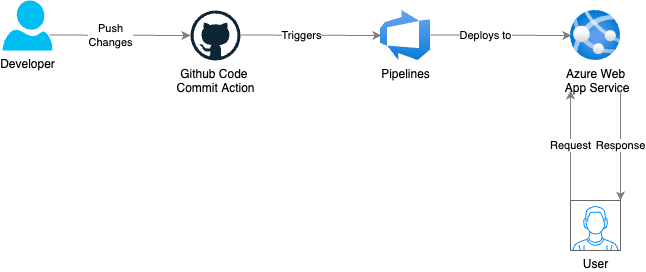

The diagram above was exported from draw.io. Its source (the exported page's mxGraphModel, read from the mxfile embedded in the PNG):
<mxGraphModel dx="1186" dy="439" grid="1" gridSize="10" guides="1" tooltips="1" connect="1" arrows="1" fold="1" page="1" pageScale="1" pageWidth="1100" pageHeight="850" math="0" shadow="0">
  <root>
    <mxCell id="0" />
    <mxCell id="1" parent="0" />
    <mxCell id="2" value="User" style="verticalLabelPosition=bottom;shadow=0;dashed=0;align=center;html=1;verticalAlign=top;strokeWidth=1;shape=mxgraph.mockup.containers.userMale;strokeColor=#666666;strokeColor2=#008cff;" vertex="1" parent="1">
      <mxGeometry x="648" y="350" width="50" height="50" as="geometry" />
    </mxCell>
    <mxCell id="3" value="Azure Web&lt;br&gt;&amp;nbsp;App Service" style="aspect=fixed;html=1;points=[];align=center;image;fontSize=12;image=img/lib/azure2/compute/App_Services.svg;" vertex="1" parent="1">
      <mxGeometry x="648" y="160" width="50" height="50" as="geometry" />
    </mxCell>
    <mxCell id="4" value="Github Code &lt;br&gt;Commit Action" style="dashed=0;outlineConnect=0;html=1;align=center;labelPosition=center;verticalLabelPosition=bottom;verticalAlign=top;shape=mxgraph.weblogos.github" vertex="1" parent="1">
      <mxGeometry x="268" y="160" width="50" height="50" as="geometry" />
    </mxCell>
    <mxCell id="5" value="Pipelines&lt;br&gt;" style="aspect=fixed;html=1;points=[];align=center;image;fontSize=12;image=img/lib/azure2/devops/Azure_DevOps.svg;" vertex="1" parent="1">
      <mxGeometry x="458" y="160" width="50" height="50" as="geometry" />
    </mxCell>
    <mxCell id="6" style="edgeStyle=elbowEdgeStyle;rounded=0;orthogonalLoop=1;jettySize=auto;html=1;strokeColor=#808080;elbow=vertical;" edge="1" parent="1">
      <mxGeometry relative="1" as="geometry">
        <mxPoint x="459" y="184.5" as="targetPoint" />
        <mxPoint x="318" y="184.5" as="sourcePoint" />
      </mxGeometry>
    </mxCell>
    <mxCell id="7" value="Triggers" style="edgeLabel;html=1;align=center;verticalAlign=middle;resizable=0;points=[];" vertex="1" connectable="0" parent="6">
      <mxGeometry x="-0.1479" y="1" relative="1" as="geometry">
        <mxPoint x="1" as="offset" />
      </mxGeometry>
    </mxCell>
    <mxCell id="8" style="edgeStyle=elbowEdgeStyle;rounded=0;orthogonalLoop=1;jettySize=auto;html=1;strokeColor=#808080;elbow=vertical;" edge="1" parent="1">
      <mxGeometry relative="1" as="geometry">
        <mxPoint x="649" y="184.5" as="targetPoint" />
        <mxPoint x="508" y="184.5" as="sourcePoint" />
      </mxGeometry>
    </mxCell>
    <mxCell id="9" value="Deploys to" style="edgeLabel;html=1;align=center;verticalAlign=middle;resizable=0;points=[];" vertex="1" connectable="0" parent="8">
      <mxGeometry x="-0.2324" y="-2" relative="1" as="geometry">
        <mxPoint x="1" y="-3" as="offset" />
      </mxGeometry>
    </mxCell>
    <mxCell id="10" value="Request" style="edgeStyle=elbowEdgeStyle;rounded=0;orthogonalLoop=1;jettySize=auto;html=1;strokeColor=#808080;elbow=vertical;" edge="1" parent="1">
      <mxGeometry relative="1" as="geometry">
        <mxPoint x="648" y="240" as="targetPoint" />
        <mxPoint x="648" y="350" as="sourcePoint" />
      </mxGeometry>
    </mxCell>
    <mxCell id="11" value="Response" style="edgeStyle=elbowEdgeStyle;rounded=0;orthogonalLoop=1;jettySize=auto;html=1;strokeColor=#808080;elbow=vertical;" edge="1" parent="1">
      <mxGeometry relative="1" as="geometry">
        <mxPoint x="698" y="350" as="targetPoint" />
        <mxPoint x="698" y="240" as="sourcePoint" />
      </mxGeometry>
    </mxCell>
    <mxCell id="12" value="Developer" style="verticalLabelPosition=bottom;html=1;verticalAlign=top;align=center;strokeColor=none;fillColor=#00BEF2;shape=mxgraph.azure.user;" vertex="1" parent="1">
      <mxGeometry x="80" y="150" width="50" height="50" as="geometry" />
    </mxCell>
    <mxCell id="13" style="edgeStyle=elbowEdgeStyle;rounded=0;orthogonalLoop=1;jettySize=auto;html=1;strokeColor=#808080;elbow=vertical;" edge="1" parent="1">
      <mxGeometry relative="1" as="geometry">
        <mxPoint x="268" y="184.5" as="targetPoint" />
        <mxPoint x="127" y="184.5" as="sourcePoint" />
      </mxGeometry>
    </mxCell>
    <mxCell id="14" value="Push&lt;br&gt;Changes" style="edgeLabel;html=1;align=center;verticalAlign=middle;resizable=0;points=[];" vertex="1" connectable="0" parent="13">
      <mxGeometry x="-0.1479" y="1" relative="1" as="geometry">
        <mxPoint x="1" as="offset" />
      </mxGeometry>
    </mxCell>
  </root>
</mxGraphModel>